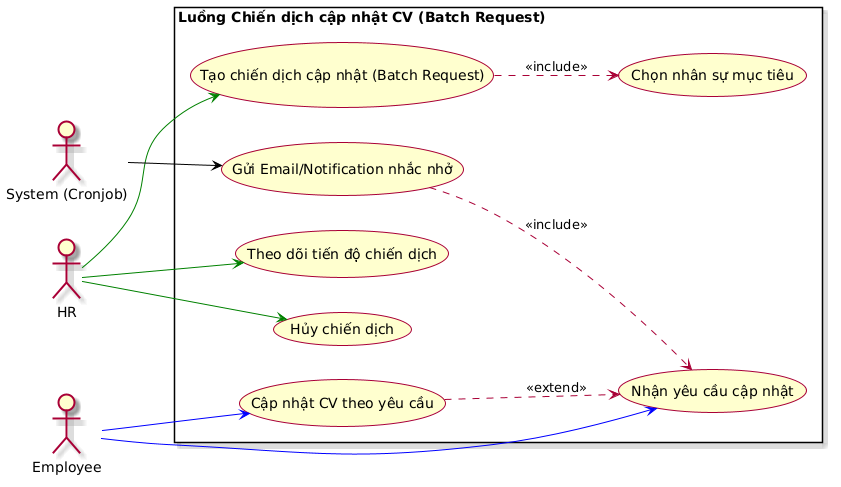

The diagram above was rendered by PlantUML. Its source (embedded in the PNG):
@startuml
left to right direction
skin rose

actor "HR" as HR
actor "Employee" as Employee
actor "System (Cronjob)" as System

rectangle "Luồng Chiến dịch cập nhật CV (Batch Request)" {
  usecase "Tạo chiến dịch cập nhật (Batch Request)" as UC_CreateBatch
  usecase "Chọn nhân sự mục tiêu" as UC_SelectTargets
  usecase "Theo dõi tiến độ chiến dịch" as UC_TrackBatch
  usecase "Hủy chiến dịch" as UC_CancelBatch
  
  usecase "Nhận yêu cầu cập nhật" as UC_ReceiveReq
  usecase "Cập nhật CV theo yêu cầu" as UC_UpdateCV
  
  usecase "Gửi Email/Notification nhắc nhở" as UC_SendReminders

  HR --> UC_CreateBatch #green
  HR --> UC_TrackBatch #green
  HR --> UC_CancelBatch #green

  UC_CreateBatch ..> UC_SelectTargets : "<< include >>"

  Employee --> UC_ReceiveReq #blue
  Employee --> UC_UpdateCV #blue

  UC_UpdateCV ..> UC_ReceiveReq : "<< extend >>"

  System --> UC_SendReminders #black
  UC_SendReminders ..> UC_ReceiveReq : "<< include >>"
}
@enduml